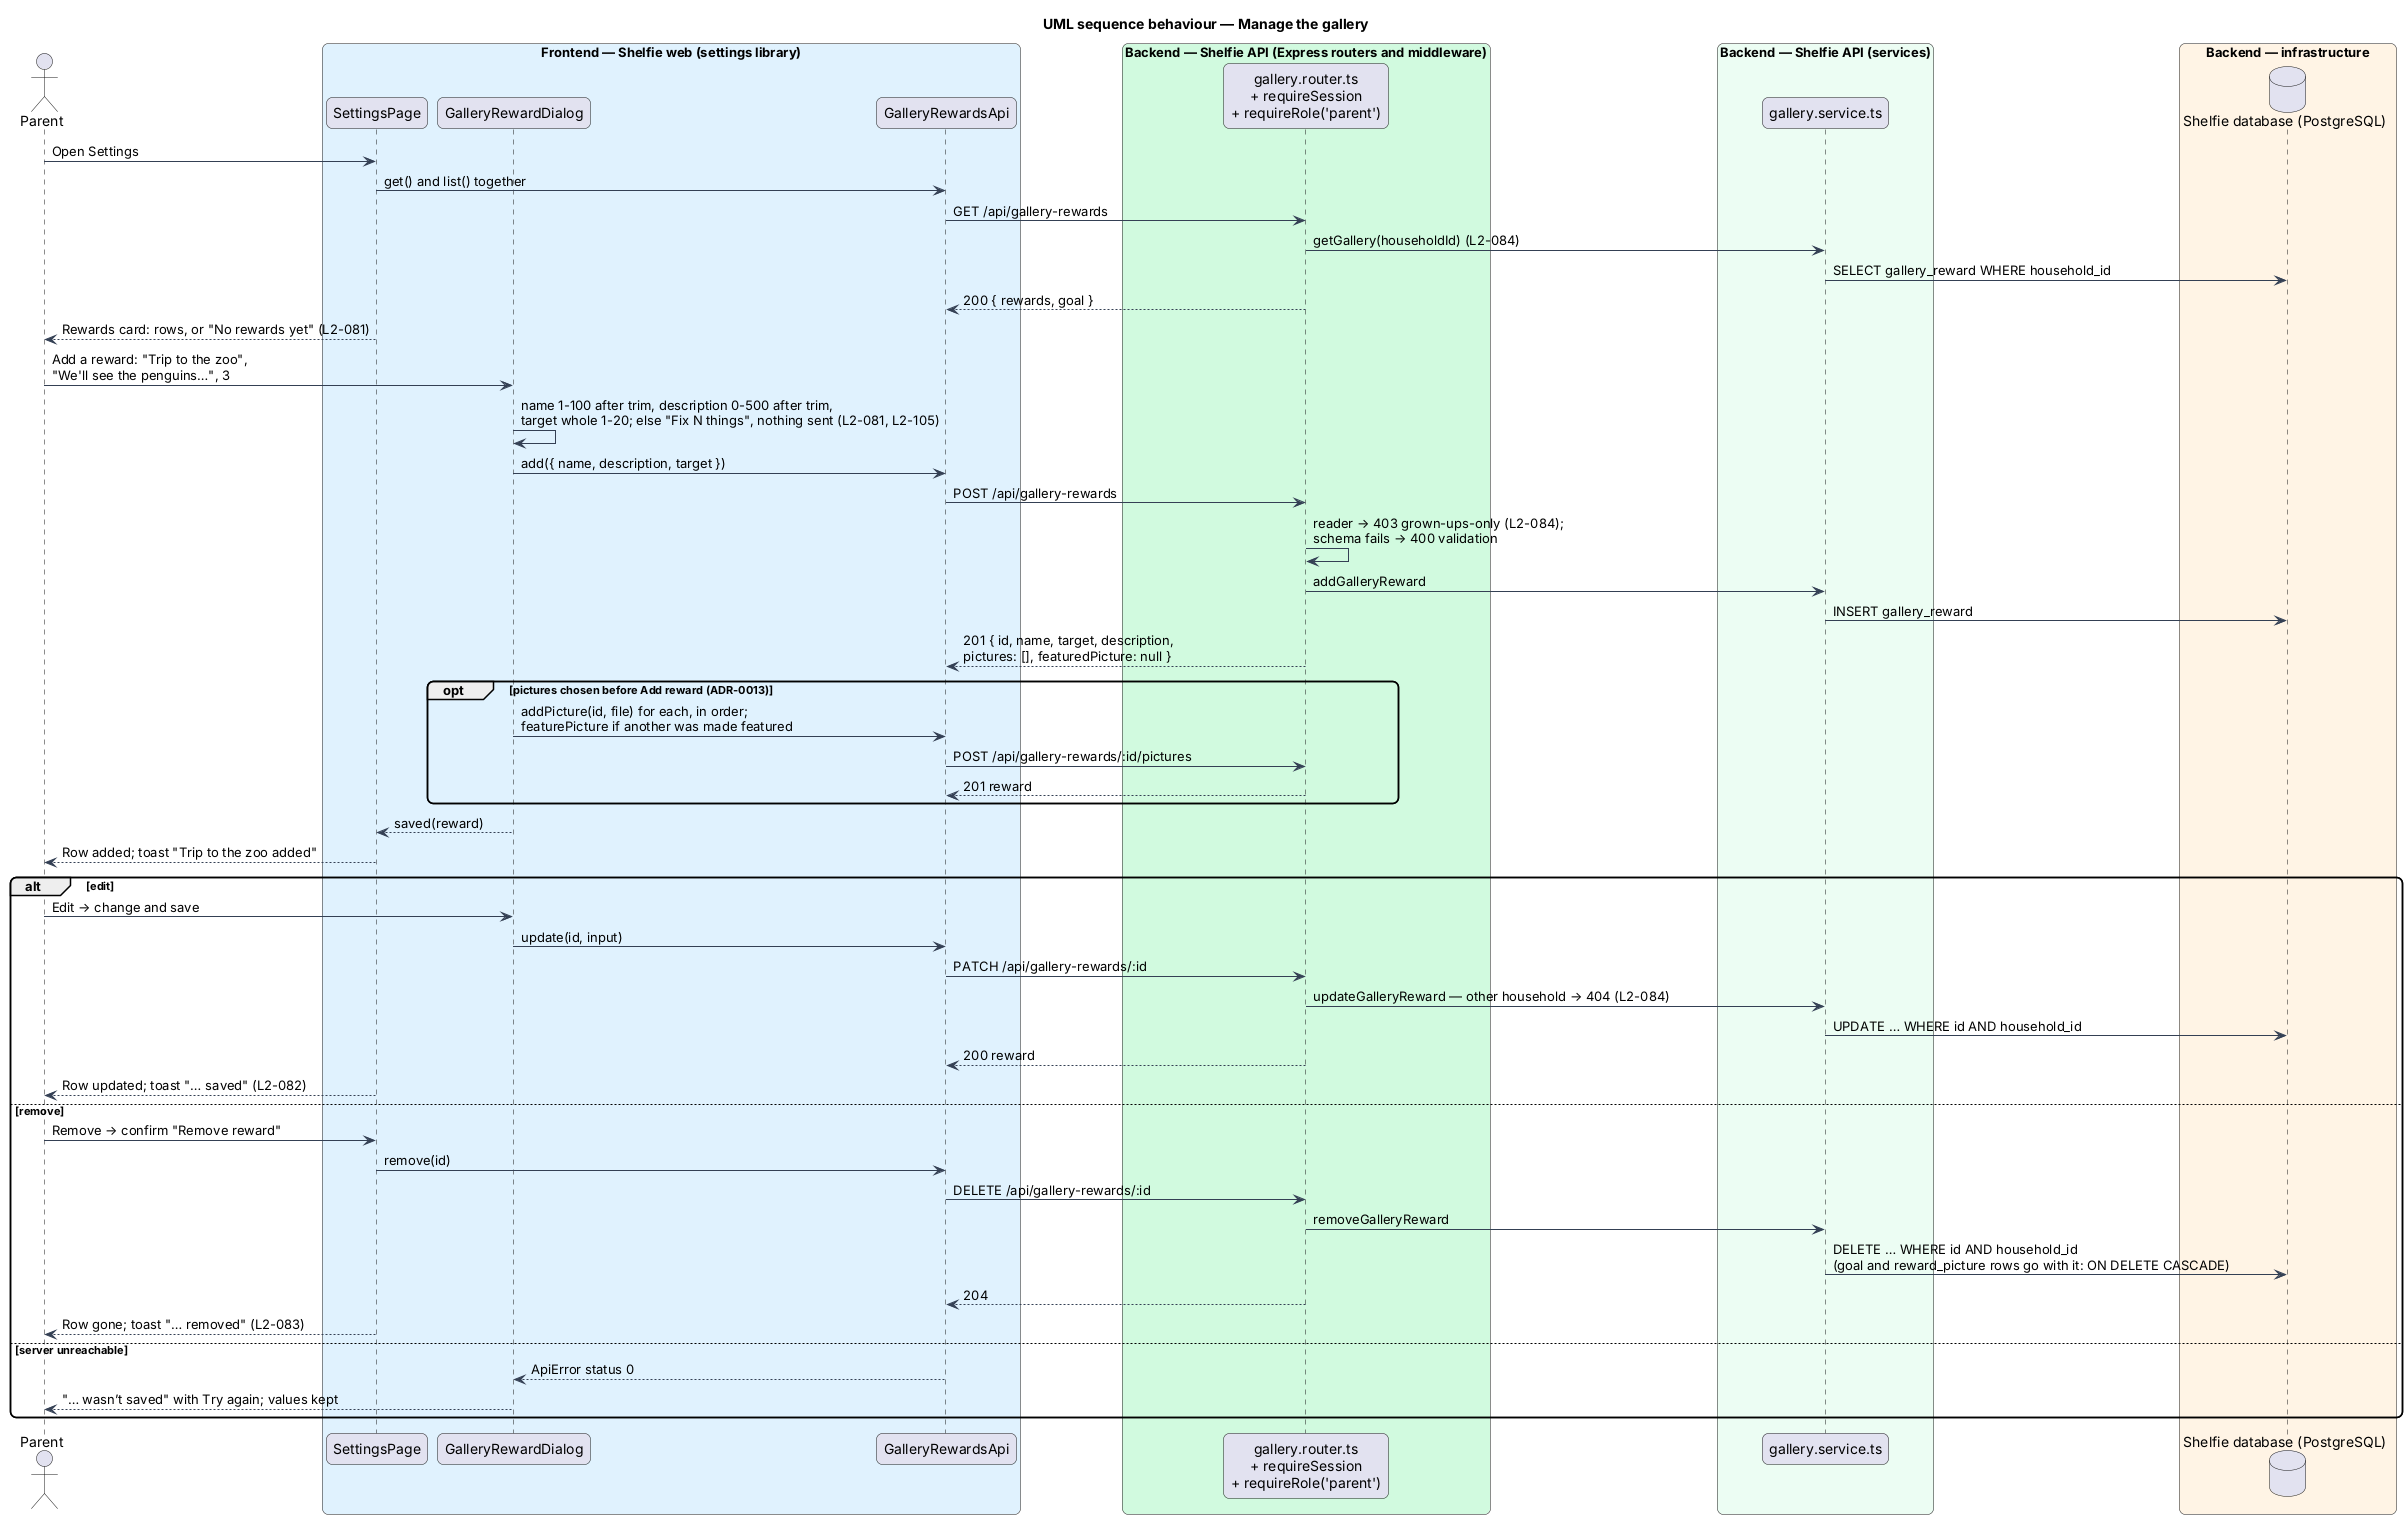

The diagram above was rendered by PlantUML. Its source (embedded in the PNG):
@startuml
title UML sequence behaviour — Manage the gallery
skinparam backgroundColor #FFFFFF
skinparam shadowing false
skinparam roundcorner 12
skinparam defaultFontName Arial
skinparam ArrowColor #344054
actor "Parent" as parent
box "Frontend — Shelfie web (settings library)" #E0F2FE
  participant "SettingsPage" as page
  participant "GalleryRewardDialog" as dialog
  participant "GalleryRewardsApi" as client
end box
box "Backend — Shelfie API (Express routers and middleware)" #D1FADF
  participant "gallery.router.ts\n+ requireSession\n+ requireRole('parent')" as router
end box
box "Backend — Shelfie API (services)" #ECFDF3
  participant "gallery.service.ts" as service
end box
box "Backend — infrastructure" #FFF4E5
  database "Shelfie database (PostgreSQL)" as db
end box

parent -> page : Open Settings
page -> client : get() and list() together
client -> router : GET /api/gallery-rewards
router -> service : getGallery(householdId) (L2-084)
service -> db : SELECT gallery_reward WHERE household_id
router --> client : 200 { rewards, goal }
page --> parent : Rewards card: rows, or "No rewards yet" (L2-081)
parent -> dialog : Add a reward: "Trip to the zoo",\n"We'll see the penguins…", 3
dialog -> dialog : name 1-100 after trim, description 0-500 after trim,\ntarget whole 1-20; else "Fix N things", nothing sent (L2-081, L2-105)
dialog -> client : add({ name, description, target })
client -> router : POST /api/gallery-rewards
router -> router : reader → 403 grown-ups-only (L2-084);\nschema fails → 400 validation
router -> service : addGalleryReward
service -> db : INSERT gallery_reward
router --> client : 201 { id, name, target, description,\npictures: [], featuredPicture: null }
opt pictures chosen before Add reward (ADR-0013)
  dialog -> client : addPicture(id, file) for each, in order;\nfeaturePicture if another was made featured
  client -> router : POST /api/gallery-rewards/:id/pictures
  router --> client : 201 reward
end
dialog --> page : saved(reward)
page --> parent : Row added; toast "Trip to the zoo added"
alt edit
  parent -> dialog : Edit → change and save
  dialog -> client : update(id, input)
  client -> router : PATCH /api/gallery-rewards/:id
  router -> service : updateGalleryReward — other household → 404 (L2-084)
  service -> db : UPDATE … WHERE id AND household_id
  router --> client : 200 reward
  page --> parent : Row updated; toast "… saved" (L2-082)
else remove
  parent -> page : Remove → confirm "Remove reward"
  page -> client : remove(id)
  client -> router : DELETE /api/gallery-rewards/:id
  router -> service : removeGalleryReward
  service -> db : DELETE … WHERE id AND household_id\n(goal and reward_picture rows go with it: ON DELETE CASCADE)
  router --> client : 204
  page --> parent : Row gone; toast "… removed" (L2-083)
else server unreachable
  client --> dialog : ApiError status 0
  dialog --> parent : "… wasn’t saved" with Try again; values kept
end
@enduml